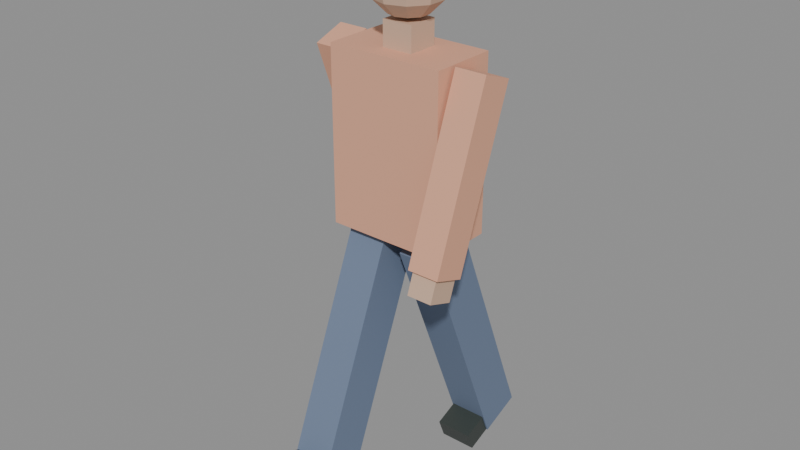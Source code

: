 # Source: person-walking.blend  (saved by Blender 5.2.45; exported with 4.5.12 LTS)
import bpy
from mathutils import Matrix  # noqa: F401  (used for matrix-valued properties, if any)

bpy.ops.wm.read_factory_settings(use_empty=True)
scene = bpy.context.scene
scene.name = 'Scene'

# ---- materials (node trees are filled in below, after node groups)
mat_celana = bpy.data.materials.new('celana')
mat_dark = bpy.data.materials.new('dark')
mat_baju = bpy.data.materials.new('baju')
mat_kulit = bpy.data.materials.new('kulit')
mat_rambut = bpy.data.materials.new('rambut')

# ---- material node trees
mat_celana.use_nodes = True; mat_celana.node_tree.nodes.clear()
_N = mat_celana.node_tree.nodes; _L = mat_celana.node_tree.links
n0 = _N.new('ShaderNodeBsdfPrincipled'); n0.name = 'Principled BSDF'; n0.location = (-200, 100)
n0.inputs[0].default_value = (0.15, 0.2, 0.3, 1.0)
n0.inputs[2].default_value = 0.8
n0.inputs[10].default_value = 0.005
n1 = _N.new('ShaderNodeOutputMaterial'); n1.name = 'Material Output'; n1.location = (200, 100)
_L.new(n0.outputs[0], n1.inputs[0])
n1.is_active_output = True
mat_dark.use_nodes = True; mat_dark.node_tree.nodes.clear()
_N = mat_dark.node_tree.nodes; _L = mat_dark.node_tree.links
n0 = _N.new('ShaderNodeBsdfPrincipled'); n0.name = 'Principled BSDF'; n0.location = (-200, 100)
n0.inputs[0].default_value = (0.04, 0.05, 0.045, 1.0)
n0.inputs[2].default_value = 0.4
n0.inputs[10].default_value = 0.005
n1 = _N.new('ShaderNodeOutputMaterial'); n1.name = 'Material Output'; n1.location = (200, 100)
_L.new(n0.outputs[0], n1.inputs[0])
n1.is_active_output = True
mat_baju.use_nodes = True; mat_baju.node_tree.nodes.clear()
_N = mat_baju.node_tree.nodes; _L = mat_baju.node_tree.links
n0 = _N.new('ShaderNodeBsdfPrincipled'); n0.name = 'Principled BSDF'; n0.location = (-200, 100)
n0.inputs[0].default_value = (0.75, 0.38, 0.25, 1.0)
n0.inputs[2].default_value = 0.8
n0.inputs[10].default_value = 0.005
n1 = _N.new('ShaderNodeOutputMaterial'); n1.name = 'Material Output'; n1.location = (200, 100)
_L.new(n0.outputs[0], n1.inputs[0])
n1.is_active_output = True
mat_kulit.use_nodes = True; mat_kulit.node_tree.nodes.clear()
_N = mat_kulit.node_tree.nodes; _L = mat_kulit.node_tree.links
n0 = _N.new('ShaderNodeBsdfPrincipled'); n0.name = 'Principled BSDF'; n0.location = (-200, 100)
n0.inputs[0].default_value = (0.62, 0.42, 0.3, 1.0)
n0.inputs[2].default_value = 0.7
n0.inputs[10].default_value = 0.005
n1 = _N.new('ShaderNodeOutputMaterial'); n1.name = 'Material Output'; n1.location = (200, 100)
_L.new(n0.outputs[0], n1.inputs[0])
n1.is_active_output = True
mat_rambut.use_nodes = True; mat_rambut.node_tree.nodes.clear()
_N = mat_rambut.node_tree.nodes; _L = mat_rambut.node_tree.links
n0 = _N.new('ShaderNodeBsdfPrincipled'); n0.name = 'Principled BSDF'; n0.location = (-200, 100)
n0.inputs[0].default_value = (0.05, 0.04, 0.03, 1.0)
n0.inputs[2].default_value = 0.8
n0.inputs[10].default_value = 0.005
n1 = _N.new('ShaderNodeOutputMaterial'); n1.name = 'Material Output'; n1.location = (200, 100)
_L.new(n0.outputs[0], n1.inputs[0])
n1.is_active_output = True

# ---- meshes
me_leg_l = bpy.data.meshes.new('leg_l')
me_leg_l.from_pydata([(-0.065, -0.075, -0.82), (-0.065, -0.075, 0.0), (-0.065, 0.075, -0.82), (-0.065, 0.075, 0.0), (0.065, -0.075, -0.82), (0.065, -0.075, 0.0), (0.065, 0.075, -0.82), (0.065, 0.075, 0.0), (-0.06, -0.16, -0.82), (-0.06, -0.16, -0.75), (-0.06, 0.08, -0.82), (-0.06, 0.08, -0.75), (0.06, -0.16, -0.82), (0.06, -0.16, -0.75), (0.06, 0.08, -0.82), (0.06, 0.08, -0.75)], [], [(0, 1, 3, 2), (2, 3, 7, 6), (6, 7, 5, 4), (4, 5, 1, 0), (2, 6, 4, 0), (7, 3, 1, 5), (8, 9, 11, 10), (10, 11, 15, 14), (14, 15, 13, 12), (12, 13, 9, 8), (10, 14, 12, 8), (15, 11, 9, 13)])
me_leg_l.polygons.foreach_set('material_index', [0, 0, 0, 0, 0, 0, 1, 1, 1, 1, 1, 1])
_uv = me_leg_l.uv_layers.new(name='UVMap')
_uv.uv.foreach_set('vector', [0.375, 0.0, 0.625, 0.0, 0.625, 0.25, 0.375, 0.25, 0.375, 0.25, 0.625, 0.25, 0.625, 0.5, 0.375, 0.5, 0.375, 0.5, 0.625, 0.5, 0.625, 0.75, 0.375, 0.75, 0.375, 0.75, 0.625, 0.75, 0.625, 1.0, 0.375, 1.0, 0.125, 0.5, 0.375, 0.5, 0.375, 0.75, 0.125, 0.75, 0.625, 0.5, 0.875, 0.5, 0.875, 0.75, 0.625, 0.75, 0.375, 0.0, 0.625, 0.0, 0.625, 0.25, 0.375, 0.25, 0.375, 0.25, 0.625, 0.25, 0.625, 0.5, 0.375, 0.5, 0.375, 0.5, 0.625, 0.5, 0.625, 0.75, 0.375, 0.75, 0.375, 0.75, 0.625, 0.75, 0.625, 1.0, 0.375, 1.0, 0.125, 0.5, 0.375, 0.5, 0.375, 0.75, 0.125, 0.75, 0.625, 0.5, 0.875, 0.5, 0.875, 0.75, 0.625, 0.75])
me_leg_l.materials.append(mat_celana)
me_leg_l.materials.append(mat_dark)
me_leg_l.update()
me_leg_r = bpy.data.meshes.new('leg_r')
me_leg_r.from_pydata([(-0.065, -0.075, -0.82), (-0.065, -0.075, 0.0), (-0.065, 0.075, -0.82), (-0.065, 0.075, 0.0), (0.065, -0.075, -0.82), (0.065, -0.075, 0.0), (0.065, 0.075, -0.82), (0.065, 0.075, 0.0), (-0.06, -0.16, -0.82), (-0.06, -0.16, -0.75), (-0.06, 0.08, -0.82), (-0.06, 0.08, -0.75), (0.06, -0.16, -0.82), (0.06, -0.16, -0.75), (0.06, 0.08, -0.82), (0.06, 0.08, -0.75)], [], [(0, 1, 3, 2), (2, 3, 7, 6), (6, 7, 5, 4), (4, 5, 1, 0), (2, 6, 4, 0), (7, 3, 1, 5), (8, 9, 11, 10), (10, 11, 15, 14), (14, 15, 13, 12), (12, 13, 9, 8), (10, 14, 12, 8), (15, 11, 9, 13)])
me_leg_r.polygons.foreach_set('material_index', [0, 0, 0, 0, 0, 0, 1, 1, 1, 1, 1, 1])
_uv = me_leg_r.uv_layers.new(name='UVMap')
_uv.uv.foreach_set('vector', [0.375, 0.0, 0.625, 0.0, 0.625, 0.25, 0.375, 0.25, 0.375, 0.25, 0.625, 0.25, 0.625, 0.5, 0.375, 0.5, 0.375, 0.5, 0.625, 0.5, 0.625, 0.75, 0.375, 0.75, 0.375, 0.75, 0.625, 0.75, 0.625, 1.0, 0.375, 1.0, 0.125, 0.5, 0.375, 0.5, 0.375, 0.75, 0.125, 0.75, 0.625, 0.5, 0.875, 0.5, 0.875, 0.75, 0.625, 0.75, 0.375, 0.0, 0.625, 0.0, 0.625, 0.25, 0.375, 0.25, 0.375, 0.25, 0.625, 0.25, 0.625, 0.5, 0.375, 0.5, 0.375, 0.5, 0.625, 0.5, 0.625, 0.75, 0.375, 0.75, 0.375, 0.75, 0.625, 0.75, 0.625, 1.0, 0.375, 1.0, 0.125, 0.5, 0.375, 0.5, 0.375, 0.75, 0.125, 0.75, 0.625, 0.5, 0.875, 0.5, 0.875, 0.75, 0.625, 0.75])
me_leg_r.materials.append(mat_celana)
me_leg_r.materials.append(mat_dark)
me_leg_r.update()
me_torso = bpy.data.meshes.new('torso')
me_torso.from_pydata([(-0.19, -0.11, -0.28), (-0.19, -0.11, 0.28), (-0.19, 0.11, -0.28), (-0.19, 0.11, 0.28), (0.19, -0.11, -0.28), (0.19, -0.11, 0.28), (0.19, 0.11, -0.28), (0.19, 0.11, 0.28)], [], [(0, 1, 3, 2), (2, 3, 7, 6), (6, 7, 5, 4), (4, 5, 1, 0), (2, 6, 4, 0), (7, 3, 1, 5)])
_uv = me_torso.uv_layers.new(name='UVMap')
_uv.uv.foreach_set('vector', [0.375, 0.0, 0.625, 0.0, 0.625, 0.25, 0.375, 0.25, 0.375, 0.25, 0.625, 0.25, 0.625, 0.5, 0.375, 0.5, 0.375, 0.5, 0.625, 0.5, 0.625, 0.75, 0.375, 0.75, 0.375, 0.75, 0.625, 0.75, 0.625, 1.0, 0.375, 1.0, 0.125, 0.5, 0.375, 0.5, 0.375, 0.75, 0.125, 0.75, 0.625, 0.5, 0.875, 0.5, 0.875, 0.75, 0.625, 0.75])
me_torso.materials.append(mat_baju)
me_torso.update()
me_arm_l = bpy.data.meshes.new('arm_l')
me_arm_l.from_pydata([(-0.05, -0.055, -0.56), (-0.05, -0.055, 2.98e-08), (-0.05, 0.055, -0.56), (-0.05, 0.055, 2.98e-08), (0.05, -0.055, -0.56), (0.05, -0.055, 2.98e-08), (0.05, 0.055, -0.56), (0.05, 0.055, 2.98e-08), (-0.04, -0.045, -0.63), (-0.04, -0.045, -0.55), (-0.04, 0.045, -0.63), (-0.04, 0.045, -0.55), (0.04, -0.045, -0.63), (0.04, -0.045, -0.55), (0.04, 0.045, -0.63), (0.04, 0.045, -0.55)], [], [(0, 1, 3, 2), (2, 3, 7, 6), (6, 7, 5, 4), (4, 5, 1, 0), (2, 6, 4, 0), (7, 3, 1, 5), (8, 9, 11, 10), (10, 11, 15, 14), (14, 15, 13, 12), (12, 13, 9, 8), (10, 14, 12, 8), (15, 11, 9, 13)])
me_arm_l.polygons.foreach_set('material_index', [0, 0, 0, 0, 0, 0, 1, 1, 1, 1, 1, 1])
_uv = me_arm_l.uv_layers.new(name='UVMap')
_uv.uv.foreach_set('vector', [0.375, 0.0, 0.625, 0.0, 0.625, 0.25, 0.375, 0.25, 0.375, 0.25, 0.625, 0.25, 0.625, 0.5, 0.375, 0.5, 0.375, 0.5, 0.625, 0.5, 0.625, 0.75, 0.375, 0.75, 0.375, 0.75, 0.625, 0.75, 0.625, 1.0, 0.375, 1.0, 0.125, 0.5, 0.375, 0.5, 0.375, 0.75, 0.125, 0.75, 0.625, 0.5, 0.875, 0.5, 0.875, 0.75, 0.625, 0.75, 0.375, 0.0, 0.625, 0.0, 0.625, 0.25, 0.375, 0.25, 0.375, 0.25, 0.625, 0.25, 0.625, 0.5, 0.375, 0.5, 0.375, 0.5, 0.625, 0.5, 0.625, 0.75, 0.375, 0.75, 0.375, 0.75, 0.625, 0.75, 0.625, 1.0, 0.375, 1.0, 0.125, 0.5, 0.375, 0.5, 0.375, 0.75, 0.125, 0.75, 0.625, 0.5, 0.875, 0.5, 0.875, 0.75, 0.625, 0.75])
me_arm_l.materials.append(mat_baju)
me_arm_l.materials.append(mat_kulit)
me_arm_l.update()
me_arm_r = bpy.data.meshes.new('arm_r')
me_arm_r.from_pydata([(-0.05, -0.055, -0.56), (-0.05, -0.055, 2.98e-08), (-0.05, 0.055, -0.56), (-0.05, 0.055, 2.98e-08), (0.05, -0.055, -0.56), (0.05, -0.055, 2.98e-08), (0.05, 0.055, -0.56), (0.05, 0.055, 2.98e-08), (-0.04, -0.045, -0.63), (-0.04, -0.045, -0.55), (-0.04, 0.045, -0.63), (-0.04, 0.045, -0.55), (0.04, -0.045, -0.63), (0.04, -0.045, -0.55), (0.04, 0.045, -0.63), (0.04, 0.045, -0.55)], [], [(0, 1, 3, 2), (2, 3, 7, 6), (6, 7, 5, 4), (4, 5, 1, 0), (2, 6, 4, 0), (7, 3, 1, 5), (8, 9, 11, 10), (10, 11, 15, 14), (14, 15, 13, 12), (12, 13, 9, 8), (10, 14, 12, 8), (15, 11, 9, 13)])
me_arm_r.polygons.foreach_set('material_index', [0, 0, 0, 0, 0, 0, 1, 1, 1, 1, 1, 1])
_uv = me_arm_r.uv_layers.new(name='UVMap')
_uv.uv.foreach_set('vector', [0.375, 0.0, 0.625, 0.0, 0.625, 0.25, 0.375, 0.25, 0.375, 0.25, 0.625, 0.25, 0.625, 0.5, 0.375, 0.5, 0.375, 0.5, 0.625, 0.5, 0.625, 0.75, 0.375, 0.75, 0.375, 0.75, 0.625, 0.75, 0.625, 1.0, 0.375, 1.0, 0.125, 0.5, 0.375, 0.5, 0.375, 0.75, 0.125, 0.75, 0.625, 0.5, 0.875, 0.5, 0.875, 0.75, 0.625, 0.75, 0.375, 0.0, 0.625, 0.0, 0.625, 0.25, 0.375, 0.25, 0.375, 0.25, 0.625, 0.25, 0.625, 0.5, 0.375, 0.5, 0.375, 0.5, 0.625, 0.5, 0.625, 0.75, 0.375, 0.75, 0.375, 0.75, 0.625, 0.75, 0.625, 1.0, 0.375, 1.0, 0.125, 0.5, 0.375, 0.5, 0.375, 0.75, 0.125, 0.75, 0.625, 0.5, 0.875, 0.5, 0.875, 0.75, 0.625, 0.75])
me_arm_r.materials.append(mat_baju)
me_arm_r.materials.append(mat_kulit)
me_arm_r.update()
me_head_001 = bpy.data.meshes.new('head.001')
me_head_001.from_pydata([(-0.05, -0.05, -0.04), (-0.05, -0.05, 0.04), (-0.05, 0.05, -0.04), (-0.05, 0.05, 0.04), (0.05, -0.05, -0.04), (0.05, -0.05, 0.04), (0.05, 0.05, -0.04), (0.05, 0.05, 0.04), (0.0, 0.0, 0.28), (0.0, 0.0, 0.04), (0.03527, 0.04854, 0.2639), (0.06108, 0.08408, 0.22), (0.07053, 0.09708, 0.16), (0.06108, 0.08408, 0.1), (0.03527, 0.04854, 0.05608), (0.05706, 0.01854, 0.2639), (0.09884, 0.03211, 0.22), (0.1141, 0.03708, 0.16), (0.09884, 0.03211, 0.1), (0.05706, 0.01854, 0.05608), (0.05706, -0.01854, 0.2639), (0.09884, -0.03211, 0.22), (0.1141, -0.03708, 0.16), (0.09884, -0.03211, 0.1), (0.05706, -0.01854, 0.05608), (0.03527, -0.04854, 0.2639), (0.06108, -0.08408, 0.22), (0.07053, -0.09708, 0.16), (0.06108, -0.08408, 0.1), (0.03527, -0.04854, 0.05608), (5.588e-09, -0.06, 0.2639), (0.0, -0.1039, 0.22), (1.118e-08, -0.12, 0.16), (0.0, -0.1039, 0.1), (5.588e-09, -0.06, 0.05608), (-0.03527, -0.04854, 0.2639), (-0.06108, -0.08408, 0.22), (-0.07053, -0.09708, 0.16), (-0.06108, -0.08408, 0.1), (-0.03527, -0.04854, 0.05608), (-0.05706, -0.01854, 0.2639), (-0.09884, -0.03211, 0.22), (-0.1141, -0.03708, 0.16), (-0.09884, -0.03211, 0.1), (-0.05706, -0.01854, 0.05608), (-0.05706, 0.01854, 0.2639), (-0.09884, 0.03211, 0.22), (-0.1141, 0.03708, 0.16), (-0.09884, 0.03211, 0.1), (-0.05706, 0.01854, 0.05608), (-0.03527, 0.04854, 0.2639), (-0.06108, 0.08408, 0.22), (-0.07053, 0.09708, 0.16), (-0.06108, 0.08408, 0.1), (-0.03527, 0.04854, 0.05608), (-5.588e-09, 0.06, 0.2639), (-7.451e-09, 0.1039, 0.22), (-1.118e-08, 0.12, 0.16), (-7.451e-09, 0.1039, 0.1), (-5.588e-09, 0.06, 0.05608), (0.0, 0.02, 0.2875), (0.0, 0.0825, 0.2758), (0.0, 0.145, 0.2), (0.0, 0.0825, 0.1242), (0.0, 0.02, 0.1125), (0.03674, 0.07056, 0.2758), (0.06363, 0.1076, 0.2437), (0.07347, 0.1211, 0.2), (0.06363, 0.1076, 0.1562), (0.03674, 0.07056, 0.1242), (0.05944, 0.03931, 0.2758), (0.103, 0.05345, 0.2437), (0.1189, 0.05863, 0.2), (0.103, 0.05345, 0.1562), (0.05944, 0.03931, 0.1242), (0.05944, 0.0006864, 0.2758), (0.103, -0.01345, 0.2437), (0.1189, -0.01863, 0.2), (0.103, -0.01345, 0.1562), (0.05944, 0.0006864, 0.1242), (0.03674, -0.03056, 0.2758), (0.06363, -0.06758, 0.2437), (0.07347, -0.08113, 0.2), (0.06363, -0.06758, 0.1562), (0.03674, -0.03056, 0.1242), (3.725e-09, -0.0425, 0.2758), (3.725e-09, -0.08825, 0.2437), (7.451e-09, -0.105, 0.2), (3.725e-09, -0.08825, 0.1562), (3.725e-09, -0.0425, 0.1242), (-0.03674, -0.03056, 0.2758), (-0.06363, -0.06758, 0.2437), (-0.07347, -0.08113, 0.2), (-0.06363, -0.06758, 0.1562), (-0.03674, -0.03056, 0.1242), (-0.05944, 0.0006864, 0.2758), (-0.103, -0.01345, 0.2437), (-0.1189, -0.01863, 0.2), (-0.103, -0.01345, 0.1562), (-0.05944, 0.0006864, 0.1242), (-0.05944, 0.03931, 0.2758), (-0.103, 0.05345, 0.2437), (-0.1189, 0.05863, 0.2), (-0.103, 0.05345, 0.1562), (-0.05944, 0.03931, 0.1242), (-0.03674, 0.07056, 0.2758), (-0.06363, 0.1076, 0.2437), (-0.07347, 0.1211, 0.2), (-0.06363, 0.1076, 0.1562), (-0.03674, 0.07056, 0.1242), (-3.725e-09, 0.1283, 0.2437), (-3.725e-09, 0.1283, 0.1562)], [], [(0, 1, 3, 2), (2, 3, 7, 6), (6, 7, 5, 4), (4, 5, 1, 0), (2, 6, 4, 0), (7, 3, 1, 5), (9, 59, 14), (58, 57, 12, 13), (56, 55, 10, 11), (59, 58, 13, 14), (57, 56, 11, 12), (55, 8, 10), (14, 13, 18, 19), (12, 11, 16, 17), (10, 8, 15), (9, 14, 19), (13, 12, 17, 18), (11, 10, 15, 16), (19, 18, 23, 24), (17, 16, 21, 22), (15, 8, 20), (9, 19, 24), (18, 17, 22, 23), (16, 15, 20, 21), (24, 23, 28, 29), (22, 21, 26, 27), (20, 8, 25), (9, 24, 29), (23, 22, 27, 28), (21, 20, 25, 26), (29, 28, 33, 34), (27, 26, 31, 32), (25, 8, 30), (9, 29, 34), (28, 27, 32, 33), (26, 25, 30, 31), (32, 31, 36, 37), (30, 8, 35), (9, 34, 39), (33, 32, 37, 38), (31, 30, 35, 36), (34, 33, 38, 39), (35, 8, 40), (9, 39, 44), (38, 37, 42, 43), (36, 35, 40, 41), (39, 38, 43, 44), (37, 36, 41, 42), (9, 44, 49), (43, 42, 47, 48), (41, 40, 45, 46), (44, 43, 48, 49), (42, 41, 46, 47), (40, 8, 45), (9, 49, 54), (48, 47, 52, 53), (46, 45, 50, 51), (49, 48, 53, 54), (47, 46, 51, 52), (45, 8, 50), (9, 54, 59), (53, 52, 57, 58), (51, 50, 55, 56), (54, 53, 58, 59), (52, 51, 56, 57), (50, 8, 55), (63, 111, 68, 69), (62, 110, 66, 67), (61, 60, 65), (64, 63, 69), (111, 62, 67, 68), (110, 61, 65, 66), (65, 60, 70), (64, 69, 74), (68, 67, 72, 73), (66, 65, 70, 71), (69, 68, 73, 74), (67, 66, 71, 72), (64, 74, 79), (73, 72, 77, 78), (71, 70, 75, 76), (74, 73, 78, 79), (72, 71, 76, 77), (70, 60, 75), (64, 79, 84), (78, 77, 82, 83), (76, 75, 80, 81), (79, 78, 83, 84), (77, 76, 81, 82), (75, 60, 80), (64, 84, 89), (83, 82, 87, 88), (81, 80, 85, 86), (84, 83, 88, 89), (82, 81, 86, 87), (80, 60, 85), (88, 87, 92, 93), (86, 85, 90, 91), (89, 88, 93, 94), (87, 86, 91, 92), (85, 60, 90), (64, 89, 94), (91, 90, 95, 96), (94, 93, 98, 99), (92, 91, 96, 97), (90, 60, 95), (64, 94, 99), (93, 92, 97, 98), (99, 98, 103, 104), (97, 96, 101, 102), (95, 60, 100), (64, 99, 104), (98, 97, 102, 103), (96, 95, 100, 101), (104, 103, 108, 109), (102, 101, 106, 107), (100, 60, 105), (64, 104, 109), (103, 102, 107, 108), (101, 100, 105, 106), (109, 108, 111, 63), (107, 106, 110, 62), (105, 60, 61), (64, 109, 63), (108, 107, 62, 111), (106, 105, 61, 110)])
me_head_001.polygons.foreach_set('material_index', [0, 0, 0, 0, 0, 0, 0, 0, 0, 0, 0, 0, 0, 0, 0, 0, 0, 0, 0, 0, 0, 0, 0, 0, 0, 0, 0, 0, 0, 0, 0, 0, 0, 0, 0, 0, 0, 0, 0, 0, 0, 0, 0, 0, 0, 0, 0, 0, 0, 0, 0, 0, 0, 0, 0, 0, 0, 0, 0, 0, 0, 0, 0, 0, 0, 0, 1, 1, 1, 1, 1, 1, 1, 1, 1, 1, 1, 1, 1, 1, 1, 1, 1, 1, 1, 1, 1, 1, 1, 1, 1, 1, 1, 1, 1, 1, 1, 1, 1, 1, 1, 1, 1, 1, 1, 1, 1, 1, 1, 1, 1, 1, 1, 1, 1, 1, 1, 1, 1, 1, 1, 1, 1, 1, 1, 1])
_uv = me_head_001.uv_layers.new(name='UVMap')
_uv.uv.foreach_set('vector', [0.375, 0.0, 0.625, 0.0, 0.625, 0.25, 0.375, 0.25, 0.375, 0.25, 0.625, 0.25, 0.625, 0.5, 0.375, 0.5, 0.375, 0.5, 0.625, 0.5, 0.625, 0.75, 0.375, 0.75, 0.375, 0.75, 0.625, 0.75, 0.625, 1.0, 0.375, 1.0, 0.125, 0.5, 0.375, 0.5, 0.375, 0.75, 0.125, 0.75, 0.625, 0.5, 0.875, 0.5, 0.875, 0.75, 0.625, 0.75, 0.65, 0.0, 0.7, 0.1667, 0.6, 0.1667, 0.7, 0.3333, 0.7, 0.5, 0.6, 0.5, 0.6, 0.3333, 0.7, 0.6667, 0.7, 0.8333, 0.6, 0.8333, 0.6, 0.6667, 0.7, 0.1667, 0.7, 0.3333, 0.6, 0.3333, 0.6, 0.1667, 0.7, 0.5, 0.7, 0.6667, 0.6, 0.6667, 0.6, 0.5, 0.7, 0.8333, 0.65, 1.0, 0.6, 0.8333, 0.6, 0.1667, 0.6, 0.3333, 0.5, 0.3333, 0.5, 0.1667, 0.6, 0.5, 0.6, 0.6667, 0.5, 0.6667, 0.5, 0.5, 0.6, 0.8333, 0.55, 1.0, 0.5, 0.8333, 0.55, 0.0, 0.6, 0.1667, 0.5, 0.1667, 0.6, 0.3333, 0.6, 0.5, 0.5, 0.5, 0.5, 0.3333, 0.6, 0.6667, 0.6, 0.8333, 0.5, 0.8333, 0.5, 0.6667, 0.5, 0.1667, 0.5, 0.3333, 0.4, 0.3333, 0.4, 0.1667, 0.5, 0.5, 0.5, 0.6667, 0.4, 0.6667, 0.4, 0.5, 0.5, 0.8333, 0.45, 1.0, 0.4, 0.8333, 0.45, 0.0, 0.5, 0.1667, 0.4, 0.1667, 0.5, 0.3333, 0.5, 0.5, 0.4, 0.5, 0.4, 0.3333, 0.5, 0.6667, 0.5, 0.8333, 0.4, 0.8333, 0.4, 0.6667, 0.4, 0.1667, 0.4, 0.3333, 0.3, 0.3333, 0.3, 0.1667, 0.4, 0.5, 0.4, 0.6667, 0.3, 0.6667, 0.3, 0.5, 0.4, 0.8333, 0.35, 1.0, 0.3, 0.8333, 0.35, 0.0, 0.4, 0.1667, 0.3, 0.1667, 0.4, 0.3333, 0.4, 0.5, 0.3, 0.5, 0.3, 0.3333, 0.4, 0.6667, 0.4, 0.8333, 0.3, 0.8333, 0.3, 0.6667, 0.3, 0.1667, 0.3, 0.3333, 0.2, 0.3333, 0.2, 0.1667, 0.3, 0.5, 0.3, 0.6667, 0.2, 0.6667, 0.2, 0.5, 0.3, 0.8333, 0.25, 1.0, 0.2, 0.8333, 0.25, 0.0, 0.3, 0.1667, 0.2, 0.1667, 0.3, 0.3333, 0.3, 0.5, 0.2, 0.5, 0.2, 0.3333, 0.3, 0.6667, 0.3, 0.8333, 0.2, 0.8333, 0.2, 0.6667, 0.2, 0.5, 0.2, 0.6667, 0.1, 0.6667, 0.1, 0.5, 0.2, 0.8333, 0.15, 1.0, 0.1, 0.8333, 0.15, 0.0, 0.2, 0.1667, 0.1, 0.1667, 0.2, 0.3333, 0.2, 0.5, 0.1, 0.5, 0.1, 0.3333, 0.2, 0.6667, 0.2, 0.8333, 0.1, 0.8333, 0.1, 0.6667, 0.2, 0.1667, 0.2, 0.3333, 0.1, 0.3333, 0.1, 0.1667, 0.1, 0.8333, 0.05, 1.0, 0.0, 0.8333, 0.05, 0.0, 0.1, 0.1667, 0.0, 0.1667, 0.1, 0.3333, 0.1, 0.5, 0.0, 0.5, 0.0, 0.3333, 0.1, 0.6667, 0.1, 0.8333, 0.0, 0.8333, 0.0, 0.6667, 0.1, 0.1667, 0.1, 0.3333, 0.0, 0.3333, 0.0, 0.1667, 0.1, 0.5, 0.1, 0.6667, 0.0, 0.6667, 0.0, 0.5, 0.95, 0.0, 1.0, 0.1667, 0.9, 0.1667, 1.0, 0.3333, 1.0, 0.5, 0.9, 0.5, 0.9, 0.3333, 1.0, 0.6667, 1.0, 0.8333, 0.9, 0.8333, 0.9, 0.6667, 1.0, 0.1667, 1.0, 0.3333, 0.9, 0.3333, 0.9, 0.1667, 1.0, 0.5, 1.0, 0.6667, 0.9, 0.6667, 0.9, 0.5, 1.0, 0.8333, 0.95, 1.0, 0.9, 0.8333, 0.85, 0.0, 0.9, 0.1667, 0.8, 0.1667, 0.9, 0.3333, 0.9, 0.5, 0.8, 0.5, 0.8, 0.3333, 0.9, 0.6667, 0.9, 0.8333, 0.8, 0.8333, 0.8, 0.6667, 0.9, 0.1667, 0.9, 0.3333, 0.8, 0.3333, 0.8, 0.1667, 0.9, 0.5, 0.9, 0.6667, 0.8, 0.6667, 0.8, 0.5, 0.9, 0.8333, 0.85, 1.0, 0.8, 0.8333, 0.75, 0.0, 0.8, 0.1667, 0.7, 0.1667, 0.8, 0.3333, 0.8, 0.5, 0.7, 0.5, 0.7, 0.3333, 0.8, 0.6667, 0.8, 0.8333, 0.7, 0.8333, 0.7, 0.6667, 0.8, 0.1667, 0.8, 0.3333, 0.7, 0.3333, 0.7, 0.1667, 0.8, 0.5, 0.8, 0.6667, 0.7, 0.6667, 0.7, 0.5, 0.8, 0.8333, 0.75, 1.0, 0.7, 0.8333, 0.7, 0.1667, 0.7, 0.3333, 0.6, 0.3333, 0.6, 0.1667, 0.7, 0.5, 0.7, 0.6667, 0.6, 0.6667, 0.6, 0.5, 0.7, 0.8333, 0.65, 1.0, 0.6, 0.8333, 0.65, 0.0, 0.7, 0.1667, 0.6, 0.1667, 0.7, 0.3333, 0.7, 0.5, 0.6, 0.5, 0.6, 0.3333, 0.7, 0.6667, 0.7, 0.8333, 0.6, 0.8333, 0.6, 0.6667, 0.6, 0.8333, 0.55, 1.0, 0.5, 0.8333, 0.55, 0.0, 0.6, 0.1667, 0.5, 0.1667, 0.6, 0.3333, 0.6, 0.5, 0.5, 0.5, 0.5, 0.3333, 0.6, 0.6667, 0.6, 0.8333, 0.5, 0.8333, 0.5, 0.6667, 0.6, 0.1667, 0.6, 0.3333, 0.5, 0.3333, 0.5, 0.1667, 0.6, 0.5, 0.6, 0.6667, 0.5, 0.6667, 0.5, 0.5, 0.45, 0.0, 0.5, 0.1667, 0.4, 0.1667, 0.5, 0.3333, 0.5, 0.5, 0.4, 0.5, 0.4, 0.3333, 0.5, 0.6667, 0.5, 0.8333, 0.4, 0.8333, 0.4, 0.6667, 0.5, 0.1667, 0.5, 0.3333, 0.4, 0.3333, 0.4, 0.1667, 0.5, 0.5, 0.5, 0.6667, 0.4, 0.6667, 0.4, 0.5, 0.5, 0.8333, 0.45, 1.0, 0.4, 0.8333, 0.35, 0.0, 0.4, 0.1667, 0.3, 0.1667, 0.4, 0.3333, 0.4, 0.5, 0.3, 0.5, 0.3, 0.3333, 0.4, 0.6667, 0.4, 0.8333, 0.3, 0.8333, 0.3, 0.6667, 0.4, 0.1667, 0.4, 0.3333, 0.3, 0.3333, 0.3, 0.1667, 0.4, 0.5, 0.4, 0.6667, 0.3, 0.6667, 0.3, 0.5, 0.4, 0.8333, 0.35, 1.0, 0.3, 0.8333, 0.25, 0.0, 0.3, 0.1667, 0.2, 0.1667, 0.3, 0.3333, 0.3, 0.5, 0.2, 0.5, 0.2, 0.3333, 0.3, 0.6667, 0.3, 0.8333, 0.2, 0.8333, 0.2, 0.6667, 0.3, 0.1667, 0.3, 0.3333, 0.2, 0.3333, 0.2, 0.1667, 0.3, 0.5, 0.3, 0.6667, 0.2, 0.6667, 0.2, 0.5, 0.3, 0.8333, 0.25, 1.0, 0.2, 0.8333, 0.2, 0.3333, 0.2, 0.5, 0.1, 0.5, 0.1, 0.3333, 0.2, 0.6667, 0.2, 0.8333, 0.1, 0.8333, 0.1, 0.6667, 0.2, 0.1667, 0.2, 0.3333, 0.1, 0.3333, 0.1, 0.1667, 0.2, 0.5, 0.2, 0.6667, 0.1, 0.6667, 0.1, 0.5, 0.2, 0.8333, 0.15, 1.0, 0.1, 0.8333, 0.15, 0.0, 0.2, 0.1667, 0.1, 0.1667, 0.1, 0.6667, 0.1, 0.8333, 0.0, 0.8333, 0.0, 0.6667, 0.1, 0.1667, 0.1, 0.3333, 0.0, 0.3333, 0.0, 0.1667, 0.1, 0.5, 0.1, 0.6667, 0.0, 0.6667, 0.0, 0.5, 0.1, 0.8333, 0.05, 1.0, 0.0, 0.8333, 0.05, 0.0, 0.1, 0.1667, 0.0, 0.1667, 0.1, 0.3333, 0.1, 0.5, 0.0, 0.5, 0.0, 0.3333, 1.0, 0.1667, 1.0, 0.3333, 0.9, 0.3333, 0.9, 0.1667, 1.0, 0.5, 1.0, 0.6667, 0.9, 0.6667, 0.9, 0.5, 1.0, 0.8333, 0.95, 1.0, 0.9, 0.8333, 0.95, 0.0, 1.0, 0.1667, 0.9, 0.1667, 1.0, 0.3333, 1.0, 0.5, 0.9, 0.5, 0.9, 0.3333, 1.0, 0.6667, 1.0, 0.8333, 0.9, 0.8333, 0.9, 0.6667, 0.9, 0.1667, 0.9, 0.3333, 0.8, 0.3333, 0.8, 0.1667, 0.9, 0.5, 0.9, 0.6667, 0.8, 0.6667, 0.8, 0.5, 0.9, 0.8333, 0.85, 1.0, 0.8, 0.8333, 0.85, 0.0, 0.9, 0.1667, 0.8, 0.1667, 0.9, 0.3333, 0.9, 0.5, 0.8, 0.5, 0.8, 0.3333, 0.9, 0.6667, 0.9, 0.8333, 0.8, 0.8333, 0.8, 0.6667, 0.8, 0.1667, 0.8, 0.3333, 0.7, 0.3333, 0.7, 0.1667, 0.8, 0.5, 0.8, 0.6667, 0.7, 0.6667, 0.7, 0.5, 0.8, 0.8333, 0.75, 1.0, 0.7, 0.8333, 0.75, 0.0, 0.8, 0.1667, 0.7, 0.1667, 0.8, 0.3333, 0.8, 0.5, 0.7, 0.5, 0.7, 0.3333, 0.8, 0.6667, 0.8, 0.8333, 0.7, 0.8333, 0.7, 0.6667])
me_head_001.materials.append(mat_kulit)
me_head_001.materials.append(mat_rambut)
me_head_001.update()

# ---- objects
ob_leg_l = bpy.data.objects.new('leg_l', me_leg_l)
ob_leg_r = bpy.data.objects.new('leg_r', me_leg_r)
ob_torso = bpy.data.objects.new('torso', me_torso)
ob_arm_l = bpy.data.objects.new('arm_l', me_arm_l)
ob_arm_r = bpy.data.objects.new('arm_r', me_arm_r)
ob_head = bpy.data.objects.new('head', me_head_001)

# ---- transforms, parenting, visibility, modifiers, constraints
ob_leg_l.location = (0.09, 0.0, 0.82)
ob_leg_l.rotation_euler = (0.384, 0.0, 0.0)
ob_leg_r.location = (-0.09, 0.0, 0.82)
ob_leg_r.rotation_euler = (-0.384, 0.0, 0.0)
ob_torso.location = (0.0, 0.0, 1.12)
ob_arm_l.location = (0.25, 0.0, 1.38)
ob_arm_l.rotation_euler = (-0.3491, 0.0, 0.0)
ob_arm_r.location = (-0.25, 0.0, 1.38)
ob_arm_r.rotation_euler = (0.3491, 0.0, 0.0)
ob_head.location = (0.0, 0.0, 1.44)

# ---- collection membership
scene.collection.objects.link(ob_leg_l)
scene.collection.objects.link(ob_leg_r)
scene.collection.objects.link(ob_torso)
scene.collection.objects.link(ob_arm_l)
scene.collection.objects.link(ob_arm_r)
scene.collection.objects.link(ob_head)

# ---- scene / render settings (as saved in the file)
scene.frame_start = 1; scene.frame_end = 250; scene.frame_set(1)
scene.render.engine = 'BLENDER_EEVEE_NEXT'
scene.render.bake_bias = 0.0
scene.render.bake_samples = 0
scene.render.compositor_device = 'GPU'
scene.eevee.use_volume_custom_range = False
scene.eevee.fast_gi_thickness_near = 0.1
scene.eevee.fast_gi_thickness_far = 0.0
scene.eevee.ray_tracing_options.screen_trace_thickness = 0.1
bpy.context.view_layer.update()

# ---- added for rendering (the .blend has no active camera and no usable light): camera, sun + grey world if the file has none
cam_auto = bpy.data.cameras.new('AutoCamera')
cam_auto.lens = 50.0
cam_auto.sensor_width = 36.0
cam_auto.clip_end = 1000.0
ob_auto_camera = bpy.data.objects.new('AutoCamera', cam_auto)
scene.collection.objects.link(ob_auto_camera)
ob_auto_camera.location = (1.86092, -2.2702, 2.35237)
ob_auto_camera.rotation_euler = (1.09748, -7.21219e-08, 0.694738)
scene.camera = ob_auto_camera
light_auto_sun = bpy.data.lights.new('AutoSun', 'SUN')
light_auto_sun.energy = 3.0
light_auto_sun.angle = 0.0523599
ob_auto_sun = bpy.data.objects.new('AutoSun', light_auto_sun)
scene.collection.objects.link(ob_auto_sun)
ob_auto_sun.rotation_euler = (0.872665, 0.174533, 0.523599)
if scene.world is None:
    world_auto = bpy.data.worlds.new('AutoWorld')
    world_auto.color = (0.3, 0.3, 0.3)
    scene.world = world_auto
bpy.context.view_layer.update()
